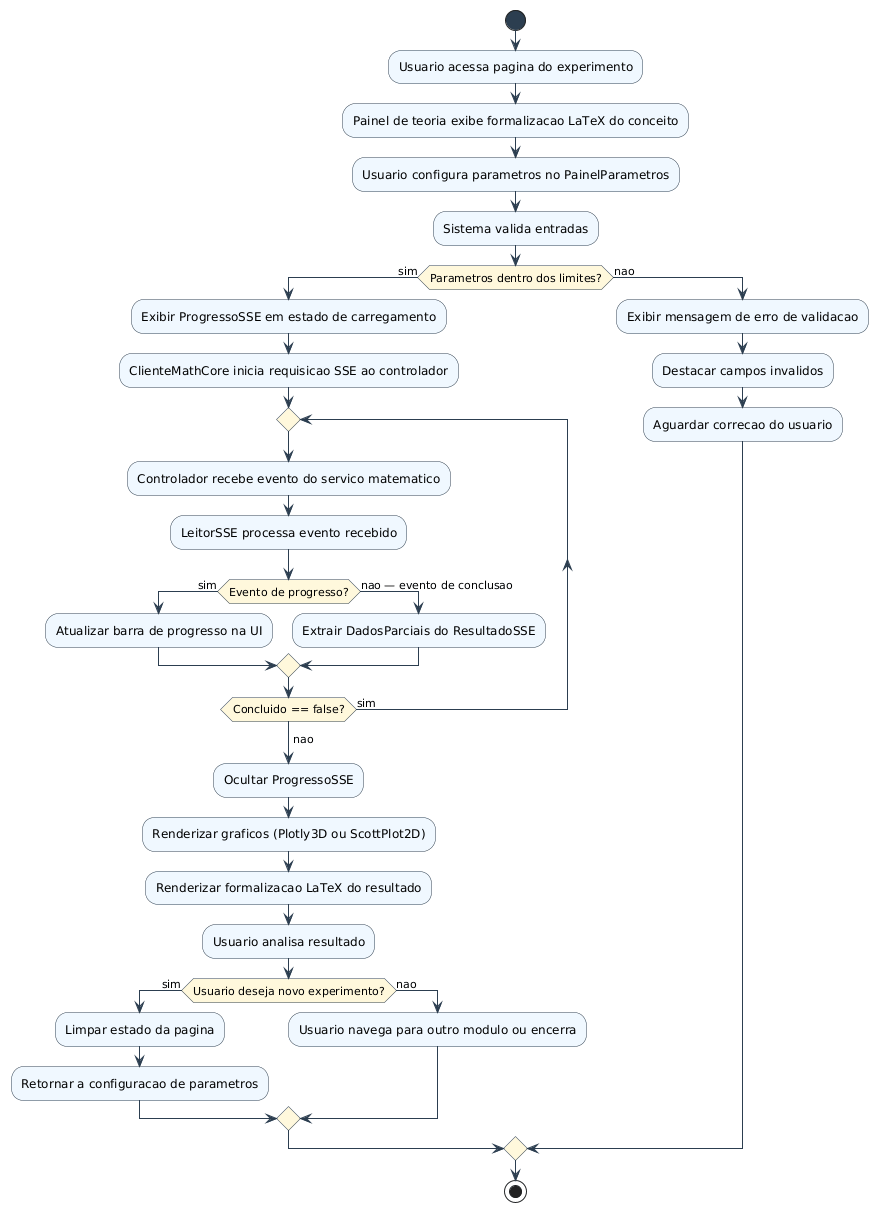

The diagram above was rendered by PlantUML. Its source (embedded in the PNG):
@startuml 06-diagrama-atividade
skinparam activity {
    BackgroundColor #F0F8FF
    BorderColor #2C3E50
    ArrowColor #2C3E50
    StartColor #2C3E50
    EndColor #2C3E50
    DiamondBackgroundColor #FFF8DC
    DiamondBorderColor #2C3E50
}

start

:Usuario acessa pagina do experimento;
:Painel de teoria exibe formalizacao LaTeX do conceito;
:Usuario configura parametros no PainelParametros;

:Sistema valida entradas;

if (Parametros dentro dos limites?) then (sim)
    :Exibir ProgressoSSE em estado de carregamento;
    :ClienteMathCore inicia requisicao SSE ao controlador;

    repeat
        :Controlador recebe evento do servico matematico;
        :LeitorSSE processa evento recebido;

        if (Evento de progresso?) then (sim)
            :Atualizar barra de progresso na UI;
        else (nao — evento de conclusao)
            :Extrair DadosParciais do ResultadoSSE;
        endif

    repeat while (Concluido == false?) is (sim)
    -> nao;

    :Ocultar ProgressoSSE;
    :Renderizar graficos (Plotly3D ou ScottPlot2D);
    :Renderizar formalizacao LaTeX do resultado;

    :Usuario analisa resultado;

    if (Usuario deseja novo experimento?) then (sim)
        :Limpar estado da pagina;
        :Retornar a configuracao de parametros;
    else (nao)
        :Usuario navega para outro modulo ou encerra;
    endif

else (nao)
    :Exibir mensagem de erro de validacao;
    :Destacar campos invalidos;
    :Aguardar correcao do usuario;
endif

stop

@enduml